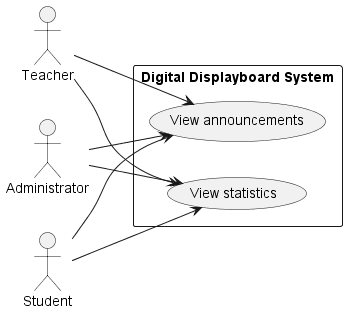

The diagram above was rendered by PlantUML. Its source (embedded in the PNG):
@startuml
left to right direction

actor Administrator
actor Student
actor Teacher

rectangle "Digital Displayboard System" {
    Administrator --> (View announcements)
    Administrator --> (View statistics)

    Student --> (View announcements)
    Student --> (View statistics)

    Teacher --> (View announcements)
    Teacher --> (View statistics)
}
@enduml